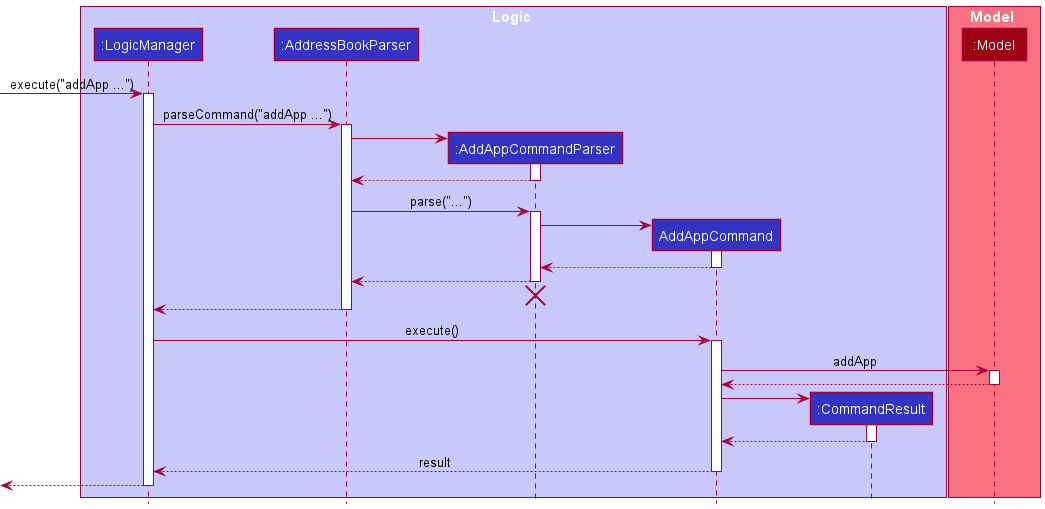

The diagram above was rendered by PlantUML. Its source (embedded in the PNG):
@startuml
!include style.puml

box Logic LOGIC_COLOR_T1
participant ":LogicManager" as LogicManager LOGIC_COLOR
participant ":AddressBookParser" as AddressBookParser LOGIC_COLOR
participant ":AddAppCommandParser" as AddAppCommandParser LOGIC_COLOR
participant "AddAppCommand" as AddAppCommand LOGIC_COLOR
participant ":CommandResult" as CommandResult LOGIC_COLOR
end box

box Model MODEL_COLOR_T1
participant ":Model" as Model MODEL_COLOR
end box

[-> LogicManager : execute("addApp ...")
activate LogicManager

LogicManager -> AddressBookParser : parseCommand("addApp ...")
activate AddressBookParser

create AddAppCommandParser
AddressBookParser -> AddAppCommandParser
activate AddAppCommandParser

AddAppCommandParser --> AddressBookParser
deactivate AddAppCommandParser

AddressBookParser -> AddAppCommandParser : parse("...")
activate AddAppCommandParser

create AddAppCommand
AddAppCommandParser -> AddAppCommand
activate AddAppCommand

AddAppCommand --> AddAppCommandParser
deactivate AddAppCommand

AddAppCommandParser --> AddressBookParser
deactivate AddAppCommandParser
'Hidden arrow to position the destroy marker below the end of the activation bar.
AddAppCommandParser -[hidden]-> AddressBookParser
destroy AddAppCommandParser

AddressBookParser --> LogicManager
deactivate AddressBookParser

LogicManager -> AddAppCommand : execute()
activate AddAppCommand

AddAppCommand -> Model : addApp
activate Model

Model --> AddAppCommand
deactivate Model

create CommandResult
AddAppCommand -> CommandResult
activate CommandResult

CommandResult --> AddAppCommand
deactivate CommandResult

AddAppCommand --> LogicManager : result
deactivate AddAppCommand

[<--LogicManager
deactivate LogicManager
@enduml